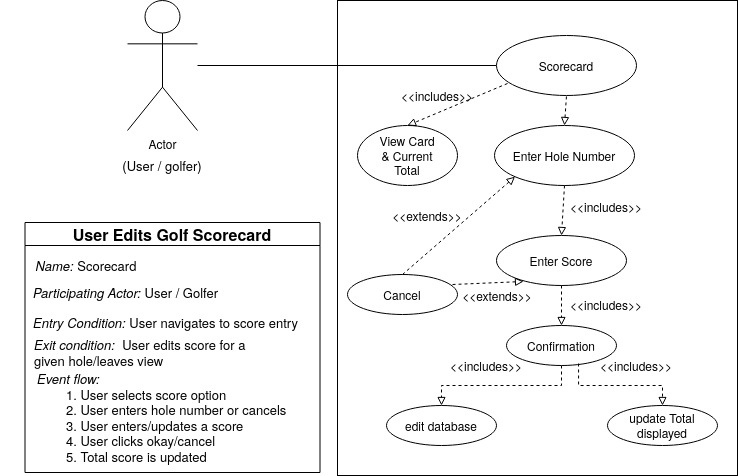

The diagram above was exported from draw.io. Its source (the exported page's mxGraphModel, read from the mxfile embedded in the PNG):
<mxGraphModel dx="942" dy="563" grid="1" gridSize="10" guides="1" tooltips="1" connect="1" arrows="1" fold="1" page="1" pageScale="1" pageWidth="850" pageHeight="1100" math="0" shadow="0">
  <root>
    <mxCell id="0" />
    <mxCell id="1" parent="0" />
    <mxCell id="pb-kH5F0FXbqHxWea2P4-15" value="" style="rounded=0;whiteSpace=wrap;html=1;" parent="1" vertex="1">
      <mxGeometry x="430" y="65" width="400" height="475" as="geometry" />
    </mxCell>
    <mxCell id="QnLI9GYI1GyGLTGJIN5H-1" value="Actor" style="shape=umlActor;verticalLabelPosition=bottom;verticalAlign=top;html=1;outlineConnect=0;" parent="1" vertex="1">
      <mxGeometry x="220" y="65" width="70" height="130" as="geometry" />
    </mxCell>
    <mxCell id="QnLI9GYI1GyGLTGJIN5H-21" value="" style="endArrow=none;html=1;entryX=0;entryY=0.5;entryDx=0;entryDy=0;" parent="1" source="QnLI9GYI1GyGLTGJIN5H-1" target="QnLI9GYI1GyGLTGJIN5H-14" edge="1">
      <mxGeometry width="50" height="50" relative="1" as="geometry">
        <mxPoint x="200" y="220" as="sourcePoint" />
        <mxPoint x="480" y="210" as="targetPoint" />
      </mxGeometry>
    </mxCell>
    <mxCell id="QnLI9GYI1GyGLTGJIN5H-23" value="" style="endArrow=none;html=1;entryX=0.5;entryY=1;entryDx=0;entryDy=0;exitX=0.5;exitY=0;exitDx=0;exitDy=0;dashed=1;startArrow=block;startFill=0;" parent="1" source="xyzJHoLKCJTYFtd9mmKp-7" target="QnLI9GYI1GyGLTGJIN5H-14" edge="1">
      <mxGeometry width="50" height="50" relative="1" as="geometry">
        <mxPoint x="540" y="80" as="sourcePoint" />
        <mxPoint x="345" y="200" as="targetPoint" />
      </mxGeometry>
    </mxCell>
    <mxCell id="QnLI9GYI1GyGLTGJIN5H-34" value="(User / golfer)" style="text;html=1;strokeColor=none;fillColor=none;align=center;verticalAlign=middle;whiteSpace=wrap;rounded=0;fontSize=13;" parent="1" vertex="1">
      <mxGeometry x="206.25" y="220" width="97.5" height="20" as="geometry" />
    </mxCell>
    <mxCell id="QnLI9GYI1GyGLTGJIN5H-14" value="Scorecard" style="ellipse;whiteSpace=wrap;html=1;" parent="1" vertex="1">
      <mxGeometry x="589" y="100" width="140" height="60" as="geometry" />
    </mxCell>
    <mxCell id="xyzJHoLKCJTYFtd9mmKp-1" value="" style="ellipse;whiteSpace=wrap;html=1;" parent="1" vertex="1">
      <mxGeometry x="450" y="190" width="100" height="60" as="geometry" />
    </mxCell>
    <mxCell id="xyzJHoLKCJTYFtd9mmKp-3" value="View Card &amp;amp; Current Total" style="text;html=1;strokeColor=none;fillColor=none;align=center;verticalAlign=middle;whiteSpace=wrap;rounded=0;" parent="1" vertex="1">
      <mxGeometry x="470" y="210" width="60" height="20" as="geometry" />
    </mxCell>
    <mxCell id="xyzJHoLKCJTYFtd9mmKp-7" value="Enter Hole Number" style="ellipse;whiteSpace=wrap;html=1;" parent="1" vertex="1">
      <mxGeometry x="587" y="190" width="140" height="60" as="geometry" />
    </mxCell>
    <mxCell id="xyzJHoLKCJTYFtd9mmKp-11" value="" style="ellipse;whiteSpace=wrap;html=1;" parent="1" vertex="1">
      <mxGeometry x="589" y="300" width="130" height="50" as="geometry" />
    </mxCell>
    <mxCell id="xyzJHoLKCJTYFtd9mmKp-12" value="Enter Score" style="text;html=1;strokeColor=none;fillColor=none;align=center;verticalAlign=middle;whiteSpace=wrap;rounded=0;" parent="1" vertex="1">
      <mxGeometry x="614" y="315" width="80" height="20" as="geometry" />
    </mxCell>
    <mxCell id="xyzJHoLKCJTYFtd9mmKp-15" value="Cancel" style="ellipse;whiteSpace=wrap;html=1;" parent="1" vertex="1">
      <mxGeometry x="440" y="339" width="110" height="40" as="geometry" />
    </mxCell>
    <mxCell id="xyzJHoLKCJTYFtd9mmKp-16" value="&amp;lt;&amp;lt;extends&amp;gt;&amp;gt;" style="text;html=1;strokeColor=none;fillColor=none;align=center;verticalAlign=middle;whiteSpace=wrap;rounded=0;" parent="1" vertex="1">
      <mxGeometry x="570" y="350" width="40" height="20" as="geometry" />
    </mxCell>
    <mxCell id="xyzJHoLKCJTYFtd9mmKp-17" value="" style="endArrow=block;html=1;exitX=0.955;exitY=0.25;exitDx=0;exitDy=0;exitPerimeter=0;entryX=0.208;entryY=0.92;entryDx=0;entryDy=0;entryPerimeter=0;dashed=1;endFill=0;" parent="1" source="xyzJHoLKCJTYFtd9mmKp-15" target="xyzJHoLKCJTYFtd9mmKp-11" edge="1">
      <mxGeometry width="50" height="50" relative="1" as="geometry">
        <mxPoint x="400" y="360" as="sourcePoint" />
        <mxPoint x="450" y="310" as="targetPoint" />
      </mxGeometry>
    </mxCell>
    <mxCell id="xyzJHoLKCJTYFtd9mmKp-18" value="&amp;lt;&amp;lt;includes&amp;gt;&amp;gt;" style="text;html=1;strokeColor=none;fillColor=none;align=center;verticalAlign=middle;whiteSpace=wrap;rounded=0;" parent="1" vertex="1">
      <mxGeometry x="679" y="261" width="40" height="20" as="geometry" />
    </mxCell>
    <mxCell id="xyzJHoLKCJTYFtd9mmKp-20" value="&amp;lt;&amp;lt;includes&amp;gt;&amp;gt;" style="text;html=1;strokeColor=none;fillColor=none;align=center;verticalAlign=middle;whiteSpace=wrap;rounded=0;" parent="1" vertex="1">
      <mxGeometry x="510" y="150" width="40" height="20" as="geometry" />
    </mxCell>
    <mxCell id="xyzJHoLKCJTYFtd9mmKp-45" style="edgeStyle=orthogonalEdgeStyle;rounded=0;orthogonalLoop=1;jettySize=auto;html=1;exitX=0.5;exitY=1;exitDx=0;exitDy=0;entryX=0.5;entryY=0;entryDx=0;entryDy=0;fontSize=12;dashed=1;endArrow=block;endFill=0;" parent="1" source="xyzJHoLKCJTYFtd9mmKp-27" target="xyzJHoLKCJTYFtd9mmKp-44" edge="1">
      <mxGeometry relative="1" as="geometry" />
    </mxCell>
    <mxCell id="xyzJHoLKCJTYFtd9mmKp-27" value="Confirmation" style="ellipse;whiteSpace=wrap;html=1;" parent="1" vertex="1">
      <mxGeometry x="599" y="390" width="110" height="40" as="geometry" />
    </mxCell>
    <mxCell id="xyzJHoLKCJTYFtd9mmKp-29" value="" style="endArrow=block;html=1;exitX=0.5;exitY=1;exitDx=0;exitDy=0;entryX=0.5;entryY=0;entryDx=0;entryDy=0;dashed=1;endFill=0;" parent="1" source="xyzJHoLKCJTYFtd9mmKp-7" target="xyzJHoLKCJTYFtd9mmKp-11" edge="1">
      <mxGeometry width="50" height="50" relative="1" as="geometry">
        <mxPoint x="400" y="360" as="sourcePoint" />
        <mxPoint x="450" y="310" as="targetPoint" />
      </mxGeometry>
    </mxCell>
    <mxCell id="xyzJHoLKCJTYFtd9mmKp-30" value="&amp;lt;&amp;lt;includes&amp;gt;&amp;gt;" style="text;html=1;strokeColor=none;fillColor=none;align=center;verticalAlign=middle;whiteSpace=wrap;rounded=0;" parent="1" vertex="1">
      <mxGeometry x="679" y="359" width="40" height="20" as="geometry" />
    </mxCell>
    <mxCell id="xyzJHoLKCJTYFtd9mmKp-31" value="" style="endArrow=block;html=1;exitX=0.5;exitY=1;exitDx=0;exitDy=0;entryX=0.5;entryY=0;entryDx=0;entryDy=0;dashed=1;endFill=0;" parent="1" source="xyzJHoLKCJTYFtd9mmKp-11" target="xyzJHoLKCJTYFtd9mmKp-27" edge="1">
      <mxGeometry width="50" height="50" relative="1" as="geometry">
        <mxPoint x="400" y="360" as="sourcePoint" />
        <mxPoint x="450" y="310" as="targetPoint" />
      </mxGeometry>
    </mxCell>
    <mxCell id="xyzJHoLKCJTYFtd9mmKp-37" value="User Edits Golf Scorecard" style="swimlane;fontSize=16;" parent="1" vertex="1">
      <mxGeometry x="117.5" y="287" width="295" height="250" as="geometry" />
    </mxCell>
    <mxCell id="xyzJHoLKCJTYFtd9mmKp-38" value="&lt;i style=&quot;font-size: 13px&quot;&gt;Name:&lt;/i&gt;&amp;nbsp;Scorecard" style="text;html=1;strokeColor=none;fillColor=none;align=center;verticalAlign=middle;whiteSpace=wrap;rounded=0;fontSize=13;" parent="xyzJHoLKCJTYFtd9mmKp-37" vertex="1">
      <mxGeometry x="-24" y="30" width="170" height="25" as="geometry" />
    </mxCell>
    <mxCell id="xyzJHoLKCJTYFtd9mmKp-39" value="&lt;font style=&quot;font-size: 13px&quot;&gt;&lt;i&gt;Participating Actor:&lt;/i&gt; User / Golfer&lt;/font&gt;" style="text;html=1;align=center;verticalAlign=middle;resizable=0;points=[];autosize=1;strokeColor=none;fillColor=none;fontSize=12;" parent="xyzJHoLKCJTYFtd9mmKp-37" vertex="1">
      <mxGeometry y="60" width="200" height="20" as="geometry" />
    </mxCell>
    <mxCell id="xyzJHoLKCJTYFtd9mmKp-40" value="&lt;div style=&quot;text-align: left&quot;&gt;&lt;i style=&quot;font-size: 13px&quot;&gt;Entry Condition:&amp;nbsp;&lt;/i&gt;&lt;span style=&quot;font-size: 13px&quot;&gt;User navigates to score entry&lt;/span&gt;&lt;/div&gt;" style="text;html=1;align=center;verticalAlign=middle;resizable=0;points=[];autosize=1;strokeColor=none;fillColor=none;fontSize=12;" parent="xyzJHoLKCJTYFtd9mmKp-37" vertex="1">
      <mxGeometry y="90" width="280" height="20" as="geometry" />
    </mxCell>
    <mxCell id="xyzJHoLKCJTYFtd9mmKp-47" value="&lt;font style=&quot;font-size: 13px&quot;&gt;&lt;i&gt;Event flow:&lt;br&gt;&lt;/i&gt;&lt;span style=&quot;white-space: pre&quot;&gt;&#09;&lt;/span&gt;1. User selects score option&lt;br&gt;&lt;span style=&quot;white-space: pre&quot;&gt;&#09;&lt;/span&gt;2. User enters hole number or cancels&lt;br&gt;&lt;span style=&quot;white-space: pre&quot;&gt;&#09;&lt;/span&gt;3. User enters/updates a score&lt;br&gt;&lt;span style=&quot;white-space: pre&quot;&gt;&#09;&lt;/span&gt;4. User clicks okay/cancel&lt;br&gt;&lt;span style=&quot;white-space: pre&quot;&gt;&#09;&lt;/span&gt;5. Total score is updated&lt;/font&gt;" style="text;html=1;align=left;verticalAlign=middle;resizable=0;points=[];autosize=1;strokeColor=none;fillColor=none;fontSize=12;" parent="xyzJHoLKCJTYFtd9mmKp-37" vertex="1">
      <mxGeometry x="10" y="150" width="260" height="90" as="geometry" />
    </mxCell>
    <mxCell id="xyzJHoLKCJTYFtd9mmKp-43" value="&lt;font style=&quot;font-size: 13px&quot;&gt;&lt;i&gt;Exit condition:&amp;nbsp;&lt;/i&gt;&amp;nbsp;User edits score for a&lt;br&gt;given hole/leaves view&lt;/font&gt;" style="text;html=1;align=left;verticalAlign=middle;resizable=0;points=[];autosize=1;strokeColor=none;fillColor=none;fontSize=12;" parent="xyzJHoLKCJTYFtd9mmKp-37" vertex="1">
      <mxGeometry x="7" y="115" width="230" height="30" as="geometry" />
    </mxCell>
    <mxCell id="xyzJHoLKCJTYFtd9mmKp-44" value="edit database" style="ellipse;whiteSpace=wrap;html=1;" parent="1" vertex="1">
      <mxGeometry x="479" y="470" width="110" height="40" as="geometry" />
    </mxCell>
    <mxCell id="xyzJHoLKCJTYFtd9mmKp-46" value="&amp;lt;&amp;lt;includes&amp;gt;&amp;gt;" style="text;html=1;strokeColor=none;fillColor=none;align=center;verticalAlign=middle;whiteSpace=wrap;rounded=0;" parent="1" vertex="1">
      <mxGeometry x="559" y="420" width="40" height="20" as="geometry" />
    </mxCell>
    <mxCell id="pb-kH5F0FXbqHxWea2P4-2" value="&amp;lt;&amp;lt;extends&amp;gt;&amp;gt;" style="text;html=1;strokeColor=none;fillColor=none;align=center;verticalAlign=middle;whiteSpace=wrap;rounded=0;" parent="1" vertex="1">
      <mxGeometry x="500" y="270" width="40" height="20" as="geometry" />
    </mxCell>
    <mxCell id="pb-kH5F0FXbqHxWea2P4-3" value="" style="endArrow=block;html=1;exitX=0.5;exitY=0;exitDx=0;exitDy=0;entryX=0;entryY=1;entryDx=0;entryDy=0;dashed=1;endFill=0;" parent="1" source="xyzJHoLKCJTYFtd9mmKp-15" target="xyzJHoLKCJTYFtd9mmKp-7" edge="1">
      <mxGeometry width="50" height="50" relative="1" as="geometry">
        <mxPoint x="438.01000000000016" y="429" as="sourcePoint" />
        <mxPoint x="480" y="290" as="targetPoint" />
      </mxGeometry>
    </mxCell>
    <mxCell id="pb-kH5F0FXbqHxWea2P4-4" value="update Total displayed" style="ellipse;whiteSpace=wrap;html=1;" parent="1" vertex="1">
      <mxGeometry x="700" y="470" width="110" height="40" as="geometry" />
    </mxCell>
    <mxCell id="pb-kH5F0FXbqHxWea2P4-5" value="&amp;lt;&amp;lt;includes&amp;gt;&amp;gt;" style="text;html=1;strokeColor=none;fillColor=none;align=center;verticalAlign=middle;whiteSpace=wrap;rounded=0;" parent="1" vertex="1">
      <mxGeometry x="709" y="420" width="40" height="20" as="geometry" />
    </mxCell>
    <mxCell id="pb-kH5F0FXbqHxWea2P4-7" style="edgeStyle=orthogonalEdgeStyle;rounded=0;orthogonalLoop=1;jettySize=auto;html=1;exitX=0.655;exitY=0.95;exitDx=0;exitDy=0;entryX=0.5;entryY=0;entryDx=0;entryDy=0;fontSize=12;exitPerimeter=0;dashed=1;endArrow=block;endFill=0;" parent="1" source="xyzJHoLKCJTYFtd9mmKp-27" target="pb-kH5F0FXbqHxWea2P4-4" edge="1">
      <mxGeometry relative="1" as="geometry">
        <mxPoint x="795" y="405" as="sourcePoint" />
        <mxPoint x="735" y="484" as="targetPoint" />
      </mxGeometry>
    </mxCell>
    <mxCell id="pb-kH5F0FXbqHxWea2P4-11" value="" style="endArrow=block;html=1;entryX=0.5;entryY=0;entryDx=0;entryDy=0;dashed=1;endFill=0;" parent="1" target="xyzJHoLKCJTYFtd9mmKp-1" edge="1">
      <mxGeometry width="50" height="50" relative="1" as="geometry">
        <mxPoint x="600" y="148" as="sourcePoint" />
        <mxPoint x="490" y="300" as="targetPoint" />
      </mxGeometry>
    </mxCell>
  </root>
</mxGraphModel>